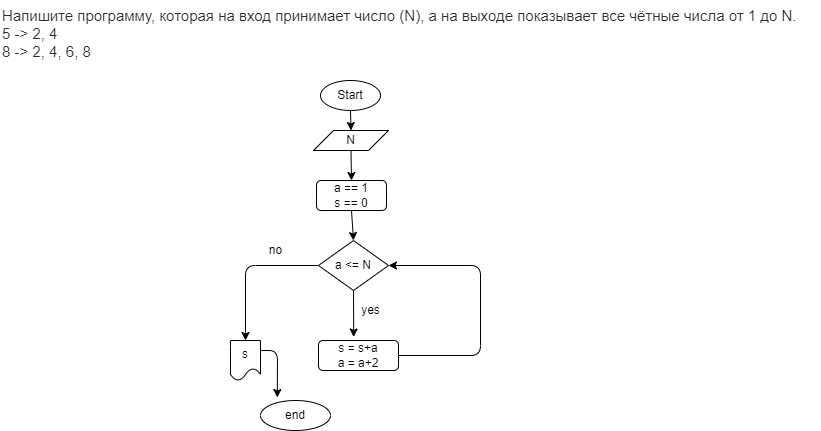

The diagram above was exported from draw.io. Its source (the exported page's mxGraphModel, read from the mxfile embedded in the PNG):
<mxGraphModel dx="1088" dy="349" grid="1" gridSize="10" guides="1" tooltips="1" connect="1" arrows="1" fold="1" page="1" pageScale="1" pageWidth="827" pageHeight="1169" math="0" shadow="0">
  <root>
    <mxCell id="0" />
    <mxCell id="1" parent="0" />
    <mxCell id="9" style="edgeStyle=none;html=1;exitX=0.5;exitY=1;exitDx=0;exitDy=0;entryX=0.5;entryY=0;entryDx=0;entryDy=0;" edge="1" parent="1" source="2" target="4">
      <mxGeometry relative="1" as="geometry" />
    </mxCell>
    <mxCell id="2" value="Start" style="ellipse;whiteSpace=wrap;html=1;" parent="1" vertex="1">
      <mxGeometry x="380" y="90" width="60" height="30" as="geometry" />
    </mxCell>
    <mxCell id="3" value="&lt;p style=&quot;box-sizing: border-box; margin: 0px; font-weight: 400; color: rgb(44, 45, 48); font-family: roboto, &amp;quot;san francisco&amp;quot;, &amp;quot;helvetica neue&amp;quot;, helvetica, arial; font-size: 15px; font-style: normal; letter-spacing: normal; text-indent: 0px; text-transform: none; word-spacing: 0px; background-color: rgb(255, 255, 255);&quot;&gt;Напишите программу, которая на вход принимает число (N), а на выходе показывает все чётные числа от 1 до N.&lt;/p&gt;&lt;p style=&quot;box-sizing: border-box; margin: 0px; font-weight: 400; color: rgb(44, 45, 48); font-family: roboto, &amp;quot;san francisco&amp;quot;, &amp;quot;helvetica neue&amp;quot;, helvetica, arial; font-size: 15px; font-style: normal; letter-spacing: normal; text-indent: 0px; text-transform: none; word-spacing: 0px; background-color: rgb(255, 255, 255);&quot;&gt;5 -&amp;gt; 2, 4&lt;br style=&quot;box-sizing: border-box&quot;&gt;8 -&amp;gt; 2, 4, 6, 8&lt;/p&gt;" style="text;whiteSpace=wrap;html=1;" vertex="1" parent="1">
      <mxGeometry x="60" y="10" width="820" height="70" as="geometry" />
    </mxCell>
    <mxCell id="10" style="edgeStyle=none;html=1;exitX=0.5;exitY=1;exitDx=0;exitDy=0;entryX=0.5;entryY=0;entryDx=0;entryDy=0;" edge="1" parent="1" source="4" target="8">
      <mxGeometry relative="1" as="geometry" />
    </mxCell>
    <mxCell id="4" value="N" style="shape=parallelogram;perimeter=parallelogramPerimeter;whiteSpace=wrap;html=1;fixedSize=1;" vertex="1" parent="1">
      <mxGeometry x="373" y="140" width="75" height="20" as="geometry" />
    </mxCell>
    <mxCell id="13" style="edgeStyle=none;html=1;exitX=0.5;exitY=1;exitDx=0;exitDy=0;entryX=0.44;entryY=-0.117;entryDx=0;entryDy=0;entryPerimeter=0;" edge="1" parent="1" source="5" target="12">
      <mxGeometry relative="1" as="geometry" />
    </mxCell>
    <mxCell id="19" style="edgeStyle=none;html=1;exitX=0;exitY=0.5;exitDx=0;exitDy=0;entryX=0.5;entryY=0;entryDx=0;entryDy=0;" edge="1" parent="1" source="5" target="16">
      <mxGeometry relative="1" as="geometry">
        <Array as="points">
          <mxPoint x="305" y="275" />
        </Array>
      </mxGeometry>
    </mxCell>
    <mxCell id="5" value="a &amp;lt;= N" style="rhombus;whiteSpace=wrap;html=1;" vertex="1" parent="1">
      <mxGeometry x="378" y="250" width="70" height="50" as="geometry" />
    </mxCell>
    <mxCell id="11" style="edgeStyle=none;html=1;exitX=0.5;exitY=1;exitDx=0;exitDy=0;entryX=0.5;entryY=0;entryDx=0;entryDy=0;" edge="1" parent="1" source="8" target="5">
      <mxGeometry relative="1" as="geometry" />
    </mxCell>
    <mxCell id="8" value="&lt;span&gt;a == 1&lt;br&gt;s == 0&lt;br&gt;&lt;/span&gt;" style="rounded=1;whiteSpace=wrap;html=1;" vertex="1" parent="1">
      <mxGeometry x="376" y="190" width="70" height="30" as="geometry" />
    </mxCell>
    <mxCell id="14" style="edgeStyle=none;html=1;exitX=1;exitY=0.5;exitDx=0;exitDy=0;entryX=1;entryY=0.5;entryDx=0;entryDy=0;" edge="1" parent="1" source="12" target="5">
      <mxGeometry relative="1" as="geometry">
        <Array as="points">
          <mxPoint x="540" y="365" />
          <mxPoint x="540" y="275" />
        </Array>
      </mxGeometry>
    </mxCell>
    <mxCell id="12" value="s = s+a&lt;br&gt;a = a+2" style="rounded=1;whiteSpace=wrap;html=1;" vertex="1" parent="1">
      <mxGeometry x="378" y="350" width="80" height="30" as="geometry" />
    </mxCell>
    <mxCell id="24" style="edgeStyle=none;html=1;exitX=1;exitY=0.25;exitDx=0;exitDy=0;entryX=0.24;entryY=-0.1;entryDx=0;entryDy=0;entryPerimeter=0;" edge="1" parent="1" source="16" target="23">
      <mxGeometry relative="1" as="geometry">
        <Array as="points">
          <mxPoint x="337" y="360" />
        </Array>
      </mxGeometry>
    </mxCell>
    <mxCell id="16" value="s" style="shape=document;whiteSpace=wrap;html=1;boundedLbl=1;" vertex="1" parent="1">
      <mxGeometry x="290" y="350" width="30" height="40" as="geometry" />
    </mxCell>
    <mxCell id="17" value="yes" style="text;html=1;align=center;verticalAlign=middle;resizable=0;points=[];autosize=1;strokeColor=none;fillColor=none;" vertex="1" parent="1">
      <mxGeometry x="415" y="310" width="30" height="20" as="geometry" />
    </mxCell>
    <mxCell id="18" value="no" style="text;html=1;align=center;verticalAlign=middle;resizable=0;points=[];autosize=1;strokeColor=none;fillColor=none;" vertex="1" parent="1">
      <mxGeometry x="320" y="250" width="30" height="20" as="geometry" />
    </mxCell>
    <mxCell id="23" value="end" style="ellipse;whiteSpace=wrap;html=1;" vertex="1" parent="1">
      <mxGeometry x="320" y="410" width="70" height="30" as="geometry" />
    </mxCell>
  </root>
</mxGraphModel>